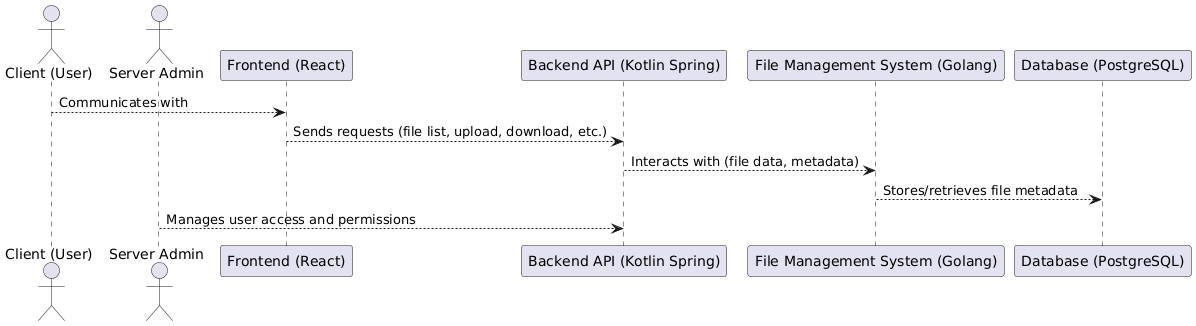

The diagram above was rendered by PlantUML. Its source (embedded in the PNG):
@startuml
actor "Client (User)" as Client
actor "Server Admin" as Admin

participant "Frontend (React)" as Frontend
participant "Backend API (Kotlin Spring)" as BackendAPI
participant "File Management System (Golang)" as FileManager
participant "Database (PostgreSQL)" as Database

' Client and Frontend communication
Client --> Frontend : Communicates with

' Frontend and Backend API communication
Frontend --> BackendAPI : Sends requests (file list, upload, download, etc.)

' Backend API and File Management System communication
BackendAPI --> FileManager : Interacts with (file data, metadata)

' File Management System and Database communication
FileManager --> Database : Stores/retrieves file metadata

' Admin and Backend API communication
Admin --> BackendAPI : Manages user access and permissions
@enduml